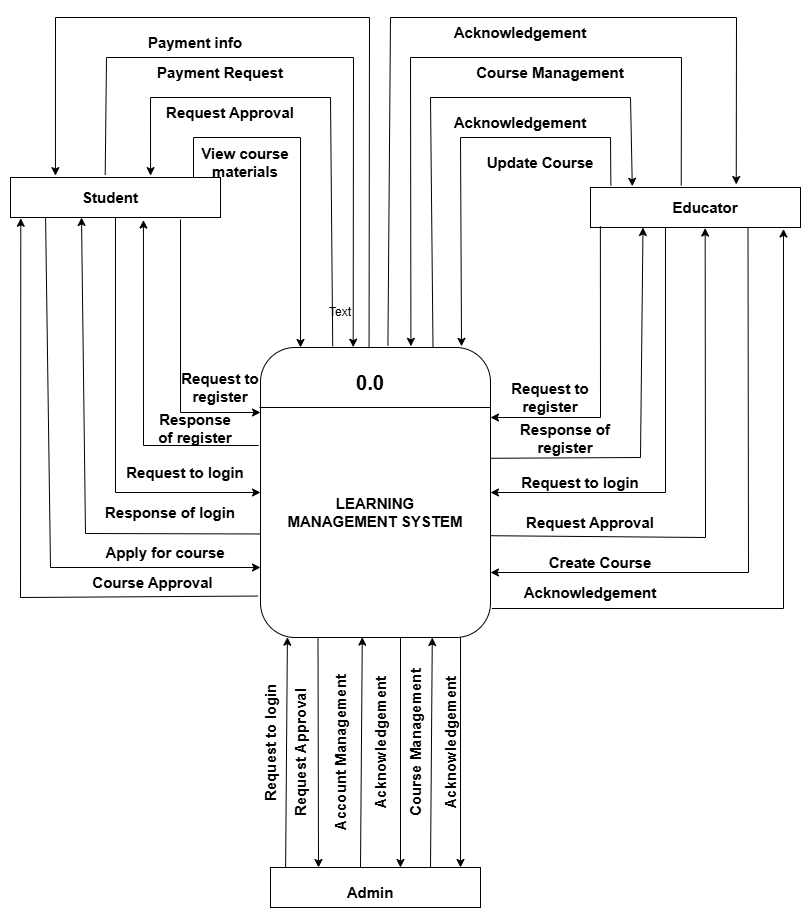

The diagram above was exported from draw.io. Its source (the exported page's mxGraphModel, read from the mxfile embedded in the PNG):
<mxGraphModel dx="2316" dy="1133" grid="1" gridSize="10" guides="1" tooltips="1" connect="1" arrows="1" fold="1" page="1" pageScale="1" pageWidth="850" pageHeight="1100" math="0" shadow="0">
  <root>
    <mxCell id="0" />
    <mxCell id="1" parent="0" />
    <mxCell id="sdhpv60vibj1lPoR3Vrj-1" parent="1" style="rounded=1;whiteSpace=wrap;html=1;" value="" vertex="1">
      <mxGeometry height="290" width="230" x="280" y="450" as="geometry" />
    </mxCell>
    <mxCell id="sdhpv60vibj1lPoR3Vrj-2" parent="1" style="rounded=0;whiteSpace=wrap;html=1;fontStyle=1;fontSize=20;" value="" vertex="1">
      <mxGeometry height="40" width="210" x="30" y="280" as="geometry" />
    </mxCell>
    <mxCell id="sdhpv60vibj1lPoR3Vrj-5" edge="1" parent="1" style="endArrow=classic;html=1;rounded=0;" value="">
      <mxGeometry height="50" relative="1" width="50" as="geometry">
        <Array as="points">
          <mxPoint x="200" y="515" />
        </Array>
        <mxPoint x="200" y="322" as="sourcePoint" />
        <mxPoint x="280" y="515" as="targetPoint" />
      </mxGeometry>
    </mxCell>
    <mxCell id="sdhpv60vibj1lPoR3Vrj-6" edge="1" parent="1" style="endArrow=none;html=1;rounded=0;" value="">
      <mxGeometry height="50" relative="1" width="50" as="geometry">
        <mxPoint x="279" y="510" as="sourcePoint" />
        <mxPoint x="510" y="510" as="targetPoint" />
      </mxGeometry>
    </mxCell>
    <mxCell id="sdhpv60vibj1lPoR3Vrj-8" edge="1" parent="1" source="sdhpv60vibj1lPoR3Vrj-1" style="endArrow=classic;html=1;rounded=0;exitX=-0.008;exitY=0.338;exitDx=0;exitDy=0;exitPerimeter=0;entryX=0.633;entryY=1.064;entryDx=0;entryDy=0;entryPerimeter=0;" target="sdhpv60vibj1lPoR3Vrj-2" value="">
      <mxGeometry height="50" relative="1" width="50" as="geometry">
        <Array as="points">
          <mxPoint x="163" y="548" />
        </Array>
        <mxPoint x="350" y="480" as="sourcePoint" />
        <mxPoint x="170" y="320" as="targetPoint" />
      </mxGeometry>
    </mxCell>
    <mxCell id="sdhpv60vibj1lPoR3Vrj-9" edge="1" parent="1" style="endArrow=classic;html=1;rounded=0;entryX=0;entryY=0.5;entryDx=0;entryDy=0;" target="sdhpv60vibj1lPoR3Vrj-1" value="">
      <mxGeometry height="50" relative="1" width="50" as="geometry">
        <Array as="points">
          <mxPoint x="135" y="595" />
        </Array>
        <mxPoint x="135" y="320" as="sourcePoint" />
        <mxPoint x="400" y="430" as="targetPoint" />
      </mxGeometry>
    </mxCell>
    <mxCell id="sdhpv60vibj1lPoR3Vrj-10" edge="1" parent="1" source="sdhpv60vibj1lPoR3Vrj-1" style="endArrow=classic;html=1;rounded=0;exitX=0;exitY=0.643;exitDx=0;exitDy=0;exitPerimeter=0;" value="">
      <mxGeometry height="50" relative="1" width="50" as="geometry">
        <Array as="points">
          <mxPoint x="105" y="636" />
        </Array>
        <mxPoint x="30" y="620" as="sourcePoint" />
        <mxPoint x="101" y="320" as="targetPoint" />
      </mxGeometry>
    </mxCell>
    <mxCell id="sdhpv60vibj1lPoR3Vrj-12" edge="1" parent="1" source="sdhpv60vibj1lPoR3Vrj-2" style="endArrow=classic;html=1;rounded=0;exitX=0.167;exitY=0.997;exitDx=0;exitDy=0;exitPerimeter=0;" value="">
      <mxGeometry height="50" relative="1" width="50" as="geometry">
        <Array as="points">
          <mxPoint x="70" y="670" />
        </Array>
        <mxPoint x="350" y="480" as="sourcePoint" />
        <mxPoint x="280" y="670" as="targetPoint" />
      </mxGeometry>
    </mxCell>
    <mxCell id="sdhpv60vibj1lPoR3Vrj-13" parent="1" style="rounded=0;whiteSpace=wrap;html=1;" value="" vertex="1">
      <mxGeometry height="40" width="210" x="610" y="290" as="geometry" />
    </mxCell>
    <mxCell id="sdhpv60vibj1lPoR3Vrj-14" parent="1" style="rounded=0;whiteSpace=wrap;html=1;" value="" vertex="1">
      <mxGeometry height="40" width="210" x="290" y="970" as="geometry" />
    </mxCell>
    <mxCell id="sdhpv60vibj1lPoR3Vrj-15" edge="1" parent="1" source="sdhpv60vibj1lPoR3Vrj-1" style="endArrow=classic;html=1;rounded=0;exitX=-0.011;exitY=0.857;exitDx=0;exitDy=0;exitPerimeter=0;entryX=0.049;entryY=1.019;entryDx=0;entryDy=0;entryPerimeter=0;" target="sdhpv60vibj1lPoR3Vrj-2" value="">
      <mxGeometry height="50" relative="1" width="50" as="geometry">
        <Array as="points">
          <mxPoint x="40" y="700" />
        </Array>
        <mxPoint x="350" y="490" as="sourcePoint" />
        <mxPoint x="40" y="570" as="targetPoint" />
      </mxGeometry>
    </mxCell>
    <mxCell id="sdhpv60vibj1lPoR3Vrj-17" edge="1" parent="1" source="sdhpv60vibj1lPoR3Vrj-13" style="endArrow=classic;html=1;rounded=0;exitX=0.047;exitY=0.969;exitDx=0;exitDy=0;exitPerimeter=0;" value="">
      <mxGeometry height="50" relative="1" width="50" as="geometry">
        <Array as="points">
          <mxPoint x="620" y="520" />
        </Array>
        <mxPoint x="460" y="410" as="sourcePoint" />
        <mxPoint x="510" y="520" as="targetPoint" />
      </mxGeometry>
    </mxCell>
    <mxCell id="sdhpv60vibj1lPoR3Vrj-19" edge="1" parent="1" source="sdhpv60vibj1lPoR3Vrj-1" style="endArrow=classic;html=1;rounded=0;exitX=1.002;exitY=0.382;exitDx=0;exitDy=0;exitPerimeter=0;entryX=0.25;entryY=1;entryDx=0;entryDy=0;" target="sdhpv60vibj1lPoR3Vrj-13" value="">
      <mxGeometry height="50" relative="1" width="50" as="geometry">
        <Array as="points">
          <mxPoint x="660" y="560" />
        </Array>
        <mxPoint x="430" y="350" as="sourcePoint" />
        <mxPoint x="650" y="330" as="targetPoint" />
      </mxGeometry>
    </mxCell>
    <mxCell id="sdhpv60vibj1lPoR3Vrj-20" edge="1" parent="1" source="sdhpv60vibj1lPoR3Vrj-13" style="endArrow=classic;html=1;rounded=0;entryX=1;entryY=0.5;entryDx=0;entryDy=0;exitX=0.357;exitY=1;exitDx=0;exitDy=0;exitPerimeter=0;" target="sdhpv60vibj1lPoR3Vrj-1" value="">
      <mxGeometry height="50" relative="1" width="50" as="geometry">
        <Array as="points">
          <mxPoint x="685" y="595" />
        </Array>
        <mxPoint x="350" y="490" as="sourcePoint" />
        <mxPoint x="400" y="440" as="targetPoint" />
      </mxGeometry>
    </mxCell>
    <mxCell id="sdhpv60vibj1lPoR3Vrj-21" edge="1" parent="1" source="sdhpv60vibj1lPoR3Vrj-1" style="endArrow=classic;html=1;rounded=0;entryX=0.546;entryY=1.014;entryDx=0;entryDy=0;entryPerimeter=0;exitX=0.998;exitY=0.649;exitDx=0;exitDy=0;exitPerimeter=0;" target="sdhpv60vibj1lPoR3Vrj-13" value="">
      <mxGeometry height="50" relative="1" width="50" as="geometry">
        <Array as="points">
          <mxPoint x="725" y="640" />
        </Array>
        <mxPoint x="350" y="490" as="sourcePoint" />
        <mxPoint x="400" y="440" as="targetPoint" />
      </mxGeometry>
    </mxCell>
    <mxCell id="sdhpv60vibj1lPoR3Vrj-22" edge="1" parent="1" source="sdhpv60vibj1lPoR3Vrj-13" style="endArrow=classic;html=1;rounded=0;exitX=0.75;exitY=1;exitDx=0;exitDy=0;" value="">
      <mxGeometry height="50" relative="1" width="50" as="geometry">
        <Array as="points">
          <mxPoint x="768" y="675" />
        </Array>
        <mxPoint x="425" y="390" as="sourcePoint" />
        <mxPoint x="510" y="675" as="targetPoint" />
      </mxGeometry>
    </mxCell>
    <mxCell id="sdhpv60vibj1lPoR3Vrj-24" edge="1" parent="1" source="sdhpv60vibj1lPoR3Vrj-1" style="endArrow=classic;html=1;rounded=0;exitX=1.006;exitY=0.9;exitDx=0;exitDy=0;exitPerimeter=0;entryX=0.919;entryY=1.036;entryDx=0;entryDy=0;entryPerimeter=0;" target="sdhpv60vibj1lPoR3Vrj-13" value="">
      <mxGeometry height="50" relative="1" width="50" as="geometry">
        <Array as="points">
          <mxPoint x="803" y="711" />
        </Array>
        <mxPoint x="620" y="760" as="sourcePoint" />
        <mxPoint x="670" y="710" as="targetPoint" />
      </mxGeometry>
    </mxCell>
    <mxCell id="sdhpv60vibj1lPoR3Vrj-25" edge="1" parent="1" style="endArrow=classic;html=1;rounded=0;" value="">
      <mxGeometry height="50" relative="1" width="50" as="geometry">
        <Array as="points">
          <mxPoint x="213" y="240" />
          <mxPoint x="320" y="240" />
        </Array>
        <mxPoint x="213" y="280" as="sourcePoint" />
        <mxPoint x="320" y="450" as="targetPoint" />
      </mxGeometry>
    </mxCell>
    <mxCell id="sdhpv60vibj1lPoR3Vrj-26" edge="1" parent="1" source="sdhpv60vibj1lPoR3Vrj-1" style="endArrow=classic;html=1;rounded=0;exitX=0.314;exitY=-0.004;exitDx=0;exitDy=0;exitPerimeter=0;entryX=0.667;entryY=-0.047;entryDx=0;entryDy=0;entryPerimeter=0;" target="sdhpv60vibj1lPoR3Vrj-2" value="">
      <mxGeometry height="50" relative="1" width="50" as="geometry">
        <Array as="points">
          <mxPoint x="350" y="200" />
          <mxPoint x="170" y="200" />
        </Array>
        <mxPoint x="350" y="260" as="sourcePoint" />
        <mxPoint x="170" y="276" as="targetPoint" />
      </mxGeometry>
    </mxCell>
    <mxCell id="sdhpv60vibj1lPoR3Vrj-27" edge="1" parent="1" source="sdhpv60vibj1lPoR3Vrj-2" style="endArrow=classic;html=1;rounded=0;entryX=0.403;entryY=-0.001;entryDx=0;entryDy=0;exitX=0.451;exitY=-0.069;exitDx=0;exitDy=0;exitPerimeter=0;entryPerimeter=0;" target="sdhpv60vibj1lPoR3Vrj-1" value="">
      <mxGeometry height="50" relative="1" width="50" as="geometry">
        <Array as="points">
          <mxPoint x="126" y="160" />
          <mxPoint x="373" y="160" />
        </Array>
        <mxPoint x="126" y="270" as="sourcePoint" />
        <mxPoint x="400" y="210" as="targetPoint" />
      </mxGeometry>
    </mxCell>
    <mxCell id="sdhpv60vibj1lPoR3Vrj-28" edge="1" parent="1" source="sdhpv60vibj1lPoR3Vrj-1" style="endArrow=classic;html=1;rounded=0;exitX=0.472;exitY=0.002;exitDx=0;exitDy=0;exitPerimeter=0;entryX=0.214;entryY=-0.047;entryDx=0;entryDy=0;entryPerimeter=0;" target="sdhpv60vibj1lPoR3Vrj-2" value="">
      <mxGeometry height="50" relative="1" width="50" as="geometry">
        <Array as="points">
          <mxPoint x="389" y="120" />
          <mxPoint x="75" y="120" />
        </Array>
        <mxPoint x="350" y="260" as="sourcePoint" />
        <mxPoint x="400" y="210" as="targetPoint" />
      </mxGeometry>
    </mxCell>
    <mxCell id="sdhpv60vibj1lPoR3Vrj-29" edge="1" parent="1" source="sdhpv60vibj1lPoR3Vrj-13" style="endArrow=classic;html=1;rounded=0;entryX=0.874;entryY=-0.004;entryDx=0;entryDy=0;entryPerimeter=0;exitX=0.097;exitY=-0.053;exitDx=0;exitDy=0;exitPerimeter=0;" target="sdhpv60vibj1lPoR3Vrj-1" value="">
      <mxGeometry height="50" relative="1" width="50" as="geometry">
        <Array as="points">
          <mxPoint x="630" y="240" />
          <mxPoint x="480" y="240" />
        </Array>
        <mxPoint x="350" y="260" as="sourcePoint" />
        <mxPoint x="400" y="210" as="targetPoint" />
      </mxGeometry>
    </mxCell>
    <mxCell id="sdhpv60vibj1lPoR3Vrj-30" edge="1" parent="1" source="sdhpv60vibj1lPoR3Vrj-1" style="endArrow=classic;html=1;rounded=0;exitX=0.75;exitY=0;exitDx=0;exitDy=0;entryX=0.199;entryY=-0.031;entryDx=0;entryDy=0;entryPerimeter=0;" target="sdhpv60vibj1lPoR3Vrj-13" value="">
      <mxGeometry height="50" relative="1" width="50" as="geometry">
        <Array as="points">
          <mxPoint x="450" y="200" />
          <mxPoint x="650" y="200" />
        </Array>
        <mxPoint x="350" y="260" as="sourcePoint" />
        <mxPoint x="651" y="286" as="targetPoint" />
      </mxGeometry>
    </mxCell>
    <mxCell id="sdhpv60vibj1lPoR3Vrj-31" edge="1" parent="1" source="sdhpv60vibj1lPoR3Vrj-13" style="endArrow=classic;html=1;rounded=0;entryX=0.654;entryY=-0.004;entryDx=0;entryDy=0;entryPerimeter=0;exitX=0.432;exitY=-0.053;exitDx=0;exitDy=0;exitPerimeter=0;" target="sdhpv60vibj1lPoR3Vrj-1" value="">
      <mxGeometry height="50" relative="1" width="50" as="geometry">
        <Array as="points">
          <mxPoint x="701" y="160" />
          <mxPoint x="430" y="160" />
        </Array>
        <mxPoint x="350" y="260" as="sourcePoint" />
        <mxPoint x="400" y="210" as="targetPoint" />
      </mxGeometry>
    </mxCell>
    <mxCell id="sdhpv60vibj1lPoR3Vrj-32" edge="1" parent="1" source="sdhpv60vibj1lPoR3Vrj-1" style="endArrow=classic;html=1;rounded=0;entryX=0.694;entryY=-0.075;entryDx=0;entryDy=0;entryPerimeter=0;exitX=0.554;exitY=-0.007;exitDx=0;exitDy=0;exitPerimeter=0;" target="sdhpv60vibj1lPoR3Vrj-13" value="">
      <mxGeometry height="50" relative="1" width="50" as="geometry">
        <Array as="points">
          <mxPoint x="410" y="120" />
          <mxPoint x="756" y="120" />
        </Array>
        <mxPoint x="350" y="260" as="sourcePoint" />
        <mxPoint x="400" y="210" as="targetPoint" />
      </mxGeometry>
    </mxCell>
    <mxCell id="sdhpv60vibj1lPoR3Vrj-33" edge="1" parent="1" style="endArrow=classic;html=1;rounded=0;entryX=0.117;entryY=1.01;entryDx=0;entryDy=0;entryPerimeter=0;exitX=0.072;exitY=0.081;exitDx=0;exitDy=0;exitPerimeter=0;" value="">
      <mxGeometry height="50" relative="1" width="50" as="geometry">
        <mxPoint x="305.1199999999999" y="969.9999999999998" as="sourcePoint" />
        <mxPoint x="306.9100000000001" y="739.6600000000001" as="targetPoint" />
      </mxGeometry>
    </mxCell>
    <mxCell id="sdhpv60vibj1lPoR3Vrj-35" edge="1" parent="1" style="endArrow=classic;html=1;rounded=0;entryX=0.117;entryY=1.01;entryDx=0;entryDy=0;entryPerimeter=0;exitX=0.072;exitY=0.081;exitDx=0;exitDy=0;exitPerimeter=0;" value="">
      <mxGeometry height="50" relative="1" width="50" as="geometry">
        <mxPoint x="380" y="969.9999999999997" as="sourcePoint" />
        <mxPoint x="381.7900000000002" y="739.66" as="targetPoint" />
      </mxGeometry>
    </mxCell>
    <mxCell id="sdhpv60vibj1lPoR3Vrj-36" edge="1" parent="1" source="sdhpv60vibj1lPoR3Vrj-1" style="endArrow=classic;html=1;rounded=0;exitX=0.25;exitY=1;exitDx=0;exitDy=0;" value="">
      <mxGeometry height="50" relative="1" width="50" as="geometry">
        <mxPoint x="350" y="870" as="sourcePoint" />
        <mxPoint x="338" y="970" as="targetPoint" />
      </mxGeometry>
    </mxCell>
    <mxCell id="sdhpv60vibj1lPoR3Vrj-37" edge="1" parent="1" style="endArrow=classic;html=1;rounded=0;exitX=0.25;exitY=1;exitDx=0;exitDy=0;" value="">
      <mxGeometry height="50" relative="1" width="50" as="geometry">
        <mxPoint x="420" y="740" as="sourcePoint" />
        <mxPoint x="420" y="970" as="targetPoint" />
      </mxGeometry>
    </mxCell>
    <mxCell id="sdhpv60vibj1lPoR3Vrj-38" edge="1" parent="1" style="endArrow=classic;html=1;rounded=0;entryX=0.117;entryY=1.01;entryDx=0;entryDy=0;entryPerimeter=0;exitX=0.072;exitY=0.081;exitDx=0;exitDy=0;exitPerimeter=0;" value="">
      <mxGeometry height="50" relative="1" width="50" as="geometry">
        <mxPoint x="450" y="970.3399999999997" as="sourcePoint" />
        <mxPoint x="451.7900000000002" y="740" as="targetPoint" />
      </mxGeometry>
    </mxCell>
    <mxCell id="sdhpv60vibj1lPoR3Vrj-39" edge="1" parent="1" style="endArrow=classic;html=1;rounded=0;exitX=0.25;exitY=1;exitDx=0;exitDy=0;" value="">
      <mxGeometry height="50" relative="1" width="50" as="geometry">
        <mxPoint x="480" y="740" as="sourcePoint" />
        <mxPoint x="480" y="970" as="targetPoint" />
      </mxGeometry>
    </mxCell>
    <mxCell id="sdhpv60vibj1lPoR3Vrj-40" parent="1" style="text;html=1;whiteSpace=wrap;strokeColor=none;fillColor=none;align=center;verticalAlign=middle;rounded=0;fontStyle=1;fontSize=20;" value="0.0" vertex="1">
      <mxGeometry height="30" width="60" x="360" y="470" as="geometry" />
    </mxCell>
    <mxCell id="sdhpv60vibj1lPoR3Vrj-41" parent="1" style="text;html=1;whiteSpace=wrap;strokeColor=none;fillColor=none;align=center;verticalAlign=middle;rounded=0;fontStyle=1;fontSize=15;" value="Student" vertex="1">
      <mxGeometry height="30" width="140" x="60" y="285" as="geometry" />
    </mxCell>
    <mxCell id="sdhpv60vibj1lPoR3Vrj-42" parent="1" style="text;html=1;whiteSpace=wrap;strokeColor=none;fillColor=none;align=center;verticalAlign=middle;rounded=0;fontStyle=1;fontSize=15;" value="Educator" vertex="1">
      <mxGeometry height="30" width="130" x="660" y="295" as="geometry" />
    </mxCell>
    <mxCell id="sdhpv60vibj1lPoR3Vrj-43" parent="1" style="text;html=1;whiteSpace=wrap;strokeColor=none;fillColor=none;align=center;verticalAlign=middle;rounded=0;fontStyle=1;fontSize=15;" value="Request to register" vertex="1">
      <mxGeometry height="20" width="80" x="200" y="480" as="geometry" />
    </mxCell>
    <mxCell id="sdhpv60vibj1lPoR3Vrj-44" parent="1" style="text;html=1;whiteSpace=wrap;strokeColor=none;fillColor=none;align=center;verticalAlign=middle;rounded=0;fontStyle=1;fontSize=15;" value="Response of register" vertex="1">
      <mxGeometry width="90" x="170" y="530" as="geometry" />
    </mxCell>
    <mxCell id="sdhpv60vibj1lPoR3Vrj-45" parent="1" style="text;html=1;whiteSpace=wrap;strokeColor=none;fillColor=none;align=center;verticalAlign=middle;rounded=0;fontStyle=1;fontSize=15;" value="Request to login" vertex="1">
      <mxGeometry height="30" width="130" x="140" y="560" as="geometry" />
    </mxCell>
    <mxCell id="sdhpv60vibj1lPoR3Vrj-46" parent="1" style="text;html=1;whiteSpace=wrap;strokeColor=none;fillColor=none;align=center;verticalAlign=middle;rounded=0;fontStyle=1;fontSize=15;" value="Response of login" vertex="1">
      <mxGeometry height="30" width="150" x="115" y="600" as="geometry" />
    </mxCell>
    <mxCell id="sdhpv60vibj1lPoR3Vrj-47" parent="1" style="text;html=1;whiteSpace=wrap;strokeColor=none;fillColor=none;align=center;verticalAlign=middle;rounded=0;fontStyle=1;fontSize=15;" value="Apply for course" vertex="1">
      <mxGeometry height="30" width="140" x="115" y="640" as="geometry" />
    </mxCell>
    <mxCell id="sdhpv60vibj1lPoR3Vrj-48" parent="1" style="text;html=1;whiteSpace=wrap;strokeColor=none;fillColor=none;align=center;verticalAlign=middle;rounded=0;fontStyle=1;fontSize=15;" value="Course Approval" vertex="1">
      <mxGeometry height="30" width="135" x="105" y="670" as="geometry" />
    </mxCell>
    <mxCell id="sdhpv60vibj1lPoR3Vrj-49" parent="1" style="text;html=1;whiteSpace=wrap;strokeColor=none;fillColor=none;align=center;verticalAlign=middle;rounded=0;fontStyle=1;fontSize=15;" value="Request Approval" vertex="1">
      <mxGeometry height="30" width="160" x="530" y="610" as="geometry" />
    </mxCell>
    <mxCell id="sdhpv60vibj1lPoR3Vrj-50" parent="1" style="text;html=1;whiteSpace=wrap;strokeColor=none;fillColor=none;align=center;verticalAlign=middle;rounded=0;fontStyle=1;fontSize=15;" value="Create Course" vertex="1">
      <mxGeometry height="30" width="140" x="550" y="650" as="geometry" />
    </mxCell>
    <mxCell id="sdhpv60vibj1lPoR3Vrj-51" parent="1" style="text;html=1;whiteSpace=wrap;strokeColor=none;fillColor=none;align=center;verticalAlign=middle;rounded=0;fontStyle=1;fontSize=15;" value="Acknowledgement" vertex="1">
      <mxGeometry height="30" width="60" x="580" y="680" as="geometry" />
    </mxCell>
    <mxCell id="sdhpv60vibj1lPoR3Vrj-52" parent="1" style="text;html=1;whiteSpace=wrap;strokeColor=none;fillColor=none;align=center;verticalAlign=middle;rounded=0;fontStyle=1;fontSize=15;" value="Request to register" vertex="1">
      <mxGeometry height="20" width="80" x="530" y="490" as="geometry" />
    </mxCell>
    <mxCell id="sdhpv60vibj1lPoR3Vrj-53" parent="1" style="text;html=1;whiteSpace=wrap;strokeColor=none;fillColor=none;align=center;verticalAlign=middle;rounded=0;fontStyle=1;fontSize=15;" value="Response of register" vertex="1">
      <mxGeometry width="130" x="520" y="540" as="geometry" />
    </mxCell>
    <mxCell id="sdhpv60vibj1lPoR3Vrj-55" parent="1" style="text;html=1;whiteSpace=wrap;strokeColor=none;fillColor=none;align=center;verticalAlign=middle;rounded=0;fontStyle=1;fontSize=15;" value="Request to login" vertex="1">
      <mxGeometry height="30" width="130" x="535" y="570" as="geometry" />
    </mxCell>
    <mxCell id="sdhpv60vibj1lPoR3Vrj-56" parent="1" style="text;html=1;whiteSpace=wrap;strokeColor=none;fillColor=none;align=center;verticalAlign=middle;rounded=0;" value="Text" vertex="1">
      <mxGeometry height="30" width="60" x="330" y="400" as="geometry" />
    </mxCell>
    <mxCell id="sdhpv60vibj1lPoR3Vrj-57" parent="1" style="text;html=1;whiteSpace=wrap;strokeColor=none;fillColor=none;align=center;verticalAlign=middle;rounded=0;fontStyle=1;fontSize=15;" value="View course materials" vertex="1">
      <mxGeometry height="30" width="110" x="210" y="250" as="geometry" />
    </mxCell>
    <mxCell id="sdhpv60vibj1lPoR3Vrj-58" parent="1" style="text;html=1;whiteSpace=wrap;strokeColor=none;fillColor=none;align=center;verticalAlign=middle;rounded=0;fontStyle=1;fontSize=15;" value="Request Approval" vertex="1">
      <mxGeometry height="30" width="160" x="170" y="200" as="geometry" />
    </mxCell>
    <mxCell id="sdhpv60vibj1lPoR3Vrj-59" parent="1" style="text;html=1;whiteSpace=wrap;strokeColor=none;fillColor=none;align=center;verticalAlign=middle;rounded=0;fontStyle=1;fontSize=15;" value="Payment Request" vertex="1">
      <mxGeometry height="30" width="180" x="150" y="160" as="geometry" />
    </mxCell>
    <mxCell id="sdhpv60vibj1lPoR3Vrj-60" parent="1" style="text;html=1;whiteSpace=wrap;strokeColor=none;fillColor=none;align=center;verticalAlign=middle;rounded=0;fontStyle=1;fontSize=15;" value="Payment info" vertex="1">
      <mxGeometry height="30" width="160" x="135" y="130" as="geometry" />
    </mxCell>
    <mxCell id="sdhpv60vibj1lPoR3Vrj-61" parent="1" style="text;html=1;whiteSpace=wrap;strokeColor=none;fillColor=none;align=center;verticalAlign=middle;rounded=0;fontStyle=1;fontSize=15;" value="Update Course" vertex="1">
      <mxGeometry height="30" width="120" x="500" y="250" as="geometry" />
    </mxCell>
    <mxCell id="sdhpv60vibj1lPoR3Vrj-62" parent="1" style="text;html=1;whiteSpace=wrap;strokeColor=none;fillColor=none;align=center;verticalAlign=middle;rounded=0;fontStyle=1;fontSize=15;" value="Acknowledgement" vertex="1">
      <mxGeometry height="30" width="100" x="490" y="210" as="geometry" />
    </mxCell>
    <mxCell id="sdhpv60vibj1lPoR3Vrj-63" parent="1" style="text;html=1;whiteSpace=wrap;strokeColor=none;fillColor=none;align=center;verticalAlign=middle;rounded=0;fontStyle=1;fontSize=15;" value="Course Management" vertex="1">
      <mxGeometry height="30" width="160" x="490" y="160" as="geometry" />
    </mxCell>
    <mxCell id="sdhpv60vibj1lPoR3Vrj-64" parent="1" style="text;html=1;whiteSpace=wrap;strokeColor=none;fillColor=none;align=center;verticalAlign=middle;rounded=0;fontStyle=1;fontSize=15;" value="Acknowledgement" vertex="1">
      <mxGeometry height="30" width="60" x="510" y="120" as="geometry" />
    </mxCell>
    <mxCell id="sdhpv60vibj1lPoR3Vrj-65" parent="1" style="text;html=1;whiteSpace=wrap;strokeColor=none;fillColor=none;align=center;verticalAlign=middle;rounded=0;fontStyle=1;fontSize=15;" value="LEARNING MANAGEMENT SYSTEM" vertex="1">
      <mxGeometry height="110" width="190" x="300" y="560" as="geometry" />
    </mxCell>
    <mxCell id="sdhpv60vibj1lPoR3Vrj-66" parent="1" style="text;html=1;whiteSpace=wrap;strokeColor=none;fillColor=none;align=center;verticalAlign=middle;rounded=0;fontStyle=1;fontSize=15;" value="Admin" vertex="1">
      <mxGeometry height="30" width="60" x="360" y="980" as="geometry" />
    </mxCell>
    <mxCell id="sdhpv60vibj1lPoR3Vrj-67" parent="1" style="text;html=1;whiteSpace=wrap;strokeColor=none;fillColor=none;align=center;verticalAlign=middle;rounded=0;rotation=270;fontStyle=1;fontSize=15;" value="Request to login" vertex="1">
      <mxGeometry height="30" width="180" x="200" y="830" as="geometry" />
    </mxCell>
    <mxCell id="sdhpv60vibj1lPoR3Vrj-68" parent="1" style="text;html=1;whiteSpace=wrap;strokeColor=none;fillColor=none;align=center;verticalAlign=middle;rounded=0;fontStyle=1;fontSize=15;rotation=270;" value="Request Approval" vertex="1">
      <mxGeometry height="30" width="160" x="240" y="840" as="geometry" />
    </mxCell>
    <mxCell id="sdhpv60vibj1lPoR3Vrj-69" parent="1" style="text;html=1;whiteSpace=wrap;strokeColor=none;fillColor=none;align=center;verticalAlign=middle;rounded=0;fontStyle=1;fontSize=15;rotation=270;" value="Account Management" vertex="1">
      <mxGeometry height="30" width="180" x="270" y="840" as="geometry" />
    </mxCell>
    <mxCell id="sdhpv60vibj1lPoR3Vrj-70" parent="1" style="text;html=1;whiteSpace=wrap;strokeColor=none;fillColor=none;align=center;verticalAlign=middle;rounded=0;fontStyle=1;fontSize=15;rotation=270;" value="Acknowledgement" vertex="1">
      <mxGeometry height="30" width="60" x="370" y="830" as="geometry" />
    </mxCell>
    <mxCell id="sdhpv60vibj1lPoR3Vrj-71" parent="1" style="text;html=1;whiteSpace=wrap;strokeColor=none;fillColor=none;align=center;verticalAlign=middle;rounded=0;fontStyle=1;fontSize=15;rotation=270;" value="Acknowledgement" vertex="1">
      <mxGeometry height="30" width="60" x="440" y="830" as="geometry" />
    </mxCell>
    <mxCell id="sdhpv60vibj1lPoR3Vrj-72" parent="1" style="text;html=1;whiteSpace=wrap;strokeColor=none;fillColor=none;align=center;verticalAlign=middle;rounded=0;fontStyle=1;fontSize=15;rotation=270;" value="Course Management" vertex="1">
      <mxGeometry height="30" width="210" x="330" y="830" as="geometry" />
    </mxCell>
  </root>
</mxGraphModel>